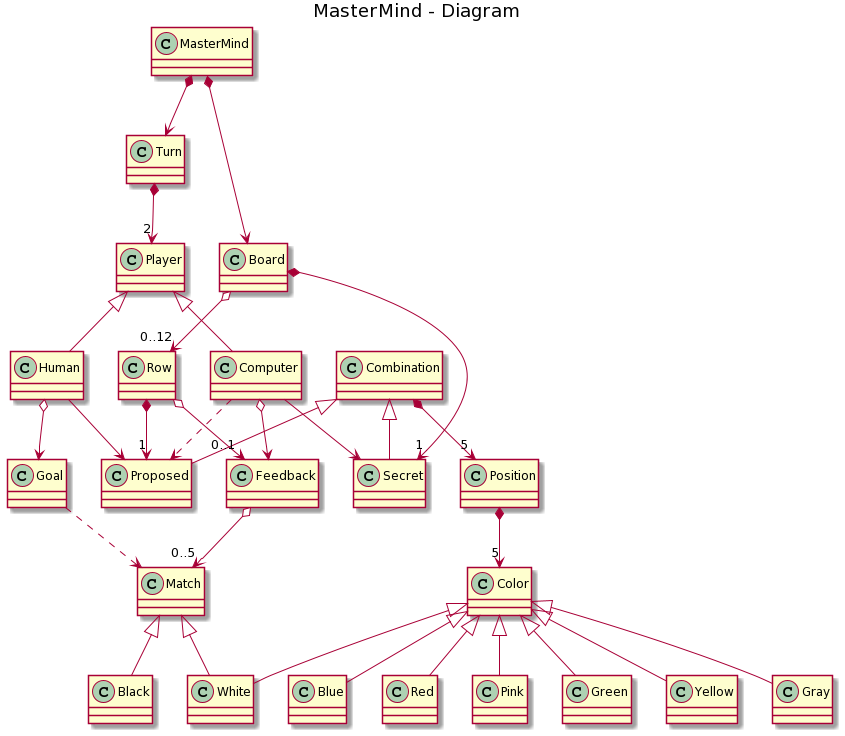

The diagram above was rendered by PlantUML. Its source (embedded in the PNG):
@startuml
title MasterMind - Diagram

class MasterMind

MasterMind *--> Turn
MasterMind *--> Board

Turn *--> "2" Player

Player <|-- Human
Player <|-- Computer

Computer --> Secret
Computer o--> Feedback
Human --> Proposed
Human o--> Goal

Computer ..> Proposed
Goal ..> Match

Combination <|-- Secret
Combination <|-- Proposed

Board *--> "1" Secret
Board o--> "0..12" Row

Row *--> "1" Proposed
Row o--> "0..1" Feedback

Feedback o--> "0..5" Match
Match <|-- White
Match <|-- Black

Combination *--> "5" Position
Position *--> "5" Color
Color <|-- White
Color <|-- Blue
Color <|-- Red
Color <|-- Pink
Color <|-- Green
Color <|-- Yellow
Color <|-- Gray
@enduml